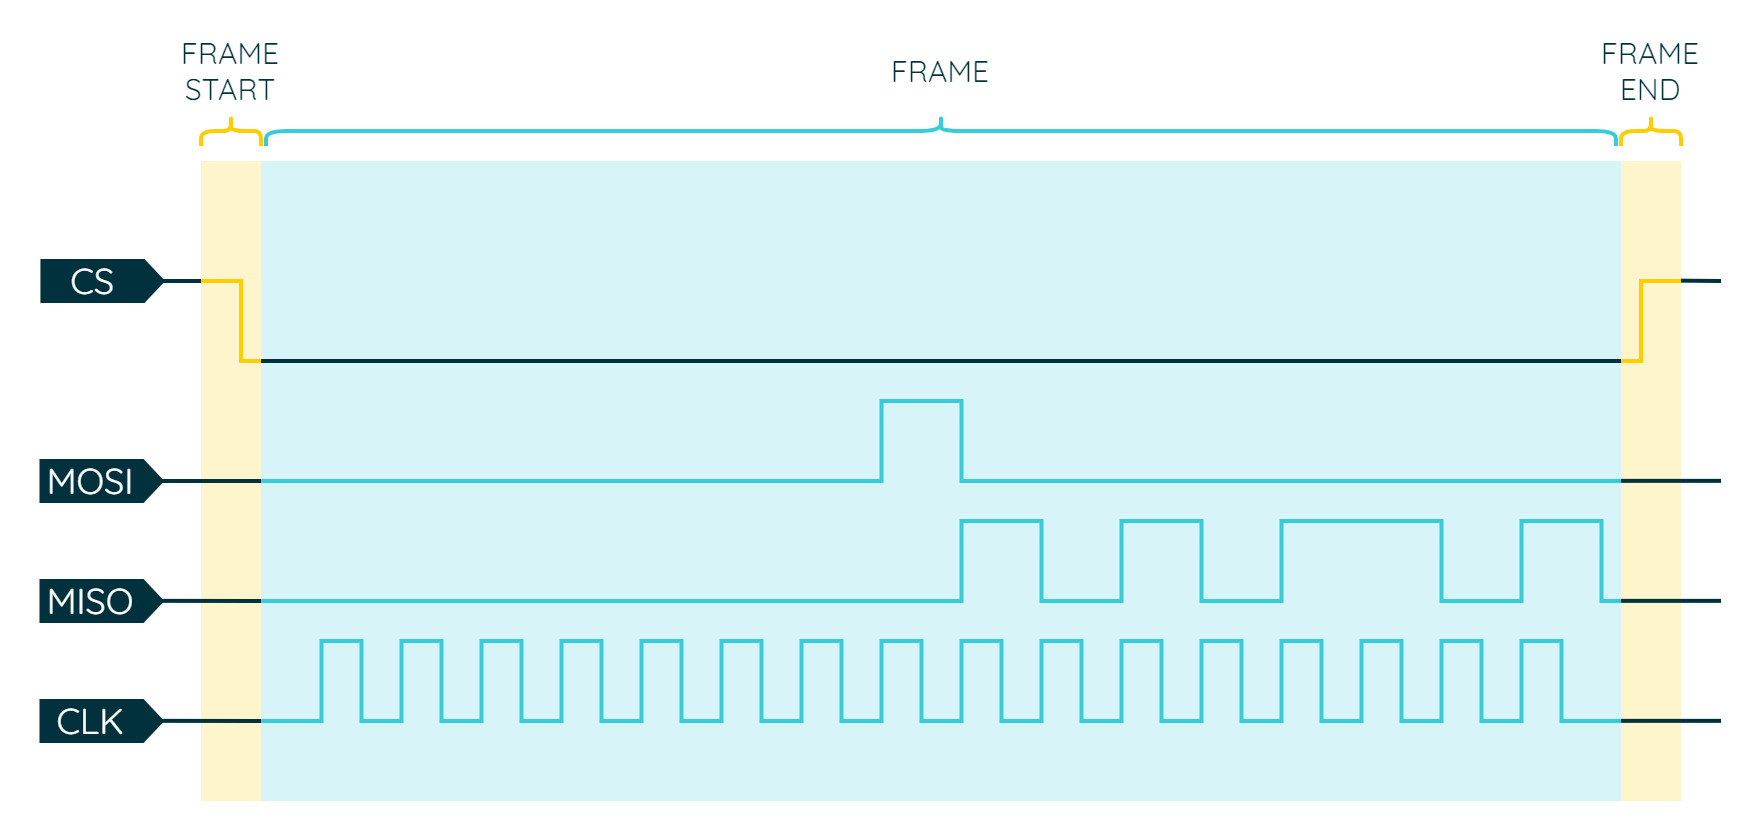

The diagram above was exported from draw.io. Its source (the exported page's mxGraphModel, read from the mxfile embedded in the PNG):
<mxGraphModel dx="580" dy="830" grid="1" gridSize="10" guides="1" tooltips="1" connect="1" arrows="1" fold="1" page="1" pageScale="1" pageWidth="850" pageHeight="1100" math="0" shadow="0">
  <root>
    <mxCell id="0" />
    <mxCell id="1" parent="0" />
    <mxCell id="Zd0Jm7rDMjricnrnlpjD-4" value="" style="rounded=0;whiteSpace=wrap;html=1;strokeColor=none;strokeWidth=2;fontFamily=Arial;fontSize=20;fontColor=#FFFFFF;fillColor=#38CBDA;opacity=20;" vertex="1" parent="1">
      <mxGeometry x="1370" y="480" width="680" height="320" as="geometry" />
    </mxCell>
    <mxCell id="Zd0Jm7rDMjricnrnlpjD-9" value="" style="endArrow=none;html=1;rounded=0;strokeColor=#00313C;strokeWidth=2;fontFamily=Arial;fontSize=20;fontColor=#101820;fillColor=#00313C;" edge="1" parent="1">
      <mxGeometry width="50" height="50" relative="1" as="geometry">
        <mxPoint x="1370" y="580" as="sourcePoint" />
        <mxPoint x="2050" y="580" as="targetPoint" />
      </mxGeometry>
    </mxCell>
    <mxCell id="Zd0Jm7rDMjricnrnlpjD-3" value="" style="rounded=0;whiteSpace=wrap;html=1;strokeColor=none;strokeWidth=2;fontFamily=Arial;fontSize=20;fontColor=#FFFFFF;fillColor=#FFCD00;opacity=20;" vertex="1" parent="1">
      <mxGeometry x="2050" y="480" width="30" height="320" as="geometry" />
    </mxCell>
    <mxCell id="Zd0Jm7rDMjricnrnlpjD-2" value="" style="rounded=0;whiteSpace=wrap;html=1;strokeColor=none;strokeWidth=2;fontFamily=Arial;fontSize=20;fontColor=#FFFFFF;fillColor=#FFCD00;opacity=20;" vertex="1" parent="1">
      <mxGeometry x="1340" y="480" width="30" height="320" as="geometry" />
    </mxCell>
    <mxCell id="OSKHwdDOTnMhnYy8dd2d-2" value="" style="rounded=0;whiteSpace=wrap;html=1;strokeColor=none;strokeWidth=2;fontFamily=Arial;fontSize=20;fontColor=#101820;fillColor=none;" parent="1" vertex="1">
      <mxGeometry x="1240" y="400" width="880" height="420" as="geometry" />
    </mxCell>
    <mxCell id="wReGM_pqRIyb2q7w5gcN-106" value="" style="shape=offPageConnector;whiteSpace=wrap;html=1;strokeColor=#00313C;strokeWidth=2;fontFamily=Arial;fontSize=20;fontColor=#FFFFFF;fillColor=#00313C;rotation=-90;size=0.15625;horizontal=1;" parent="1" vertex="1">
      <mxGeometry x="1280.71" y="510" width="20" height="60" as="geometry" />
    </mxCell>
    <mxCell id="wReGM_pqRIyb2q7w5gcN-107" value="" style="endArrow=none;html=1;rounded=0;strokeColor=#38CBDA;strokeWidth=2;fontFamily=Arial;fontSize=20;fontColor=#101820;fillColor=#38CBDA;" parent="1" edge="1">
      <mxGeometry width="50" height="50" relative="1" as="geometry">
        <mxPoint x="1370" y="640" as="sourcePoint" />
        <mxPoint x="2050" y="640" as="targetPoint" />
        <Array as="points">
          <mxPoint x="1680.24" y="640" />
          <mxPoint x="1680.24" y="600" />
          <mxPoint x="1720.24" y="600" />
          <mxPoint x="1720.24" y="640" />
        </Array>
      </mxGeometry>
    </mxCell>
    <mxCell id="wReGM_pqRIyb2q7w5gcN-108" value="" style="shape=offPageConnector;whiteSpace=wrap;html=1;strokeColor=#00313C;strokeWidth=2;fontFamily=Arial;fontSize=20;fontColor=#FFFFFF;fillColor=#00313C;rotation=-90;size=0.15625;horizontal=1;" parent="1" vertex="1">
      <mxGeometry x="1280.24" y="610" width="20" height="60" as="geometry" />
    </mxCell>
    <mxCell id="wReGM_pqRIyb2q7w5gcN-109" value="" style="endArrow=none;html=1;rounded=0;strokeColor=#38CBDA;strokeWidth=2;fontFamily=Arial;fontSize=20;fontColor=#101820;fillColor=#38CBDA;" parent="1" edge="1">
      <mxGeometry width="50" height="50" relative="1" as="geometry">
        <mxPoint x="1370" y="700" as="sourcePoint" />
        <mxPoint x="2050" y="700" as="targetPoint" />
        <Array as="points">
          <mxPoint x="1720.24" y="700" />
          <mxPoint x="1720.24" y="660" />
          <mxPoint x="1760.24" y="660" />
          <mxPoint x="1760.24" y="700" />
          <mxPoint x="1800.24" y="700" />
          <mxPoint x="1800.24" y="660" />
          <mxPoint x="1840.24" y="660" />
          <mxPoint x="1840.24" y="700" />
          <mxPoint x="1880.24" y="700" />
          <mxPoint x="1880.24" y="660" />
          <mxPoint x="1960.24" y="660" />
          <mxPoint x="1960.24" y="700" />
          <mxPoint x="2000.24" y="700" />
          <mxPoint x="2000.24" y="660" />
          <mxPoint x="2040.24" y="660" />
          <mxPoint x="2040.24" y="700" />
        </Array>
      </mxGeometry>
    </mxCell>
    <mxCell id="wReGM_pqRIyb2q7w5gcN-110" value="" style="shape=offPageConnector;whiteSpace=wrap;html=1;strokeColor=#00313C;strokeWidth=2;fontFamily=Arial;fontSize=20;fontColor=#FFFFFF;fillColor=#00313C;rotation=-90;size=0.15625;horizontal=1;" parent="1" vertex="1">
      <mxGeometry x="1280.24" y="670" width="20" height="60" as="geometry" />
    </mxCell>
    <mxCell id="wReGM_pqRIyb2q7w5gcN-111" value="" style="endArrow=none;html=1;rounded=0;strokeColor=#38CBDA;strokeWidth=2;fontFamily=Arial;fontSize=20;fontColor=#101820;fillColor=#38CBDA;" parent="1" edge="1">
      <mxGeometry width="50" height="50" relative="1" as="geometry">
        <mxPoint x="1370" y="760" as="sourcePoint" />
        <mxPoint x="2050" y="760" as="targetPoint" />
        <Array as="points">
          <mxPoint x="1400.24" y="760" />
          <mxPoint x="1400.24" y="720" />
          <mxPoint x="1420.24" y="720" />
          <mxPoint x="1420.24" y="760" />
          <mxPoint x="1440.24" y="760" />
          <mxPoint x="1440.24" y="720" />
          <mxPoint x="1460.24" y="720" />
          <mxPoint x="1460.24" y="760" />
          <mxPoint x="1480.24" y="760" />
          <mxPoint x="1480.24" y="720" />
          <mxPoint x="1500.24" y="720" />
          <mxPoint x="1500.24" y="760" />
          <mxPoint x="1520.24" y="760" />
          <mxPoint x="1520.24" y="720" />
          <mxPoint x="1540.24" y="720" />
          <mxPoint x="1540.24" y="760" />
          <mxPoint x="1560.24" y="760" />
          <mxPoint x="1560.24" y="720" />
          <mxPoint x="1580.24" y="720" />
          <mxPoint x="1580.24" y="760" />
          <mxPoint x="1600.24" y="760" />
          <mxPoint x="1600.24" y="720" />
          <mxPoint x="1620.24" y="720" />
          <mxPoint x="1620.24" y="760" />
          <mxPoint x="1640.24" y="760" />
          <mxPoint x="1640.24" y="720" />
          <mxPoint x="1660.24" y="720" />
          <mxPoint x="1660.24" y="760" />
          <mxPoint x="1680.24" y="760" />
          <mxPoint x="1680.24" y="720" />
          <mxPoint x="1700.24" y="720" />
          <mxPoint x="1700.24" y="760" />
          <mxPoint x="1720.24" y="760" />
          <mxPoint x="1720.24" y="720" />
          <mxPoint x="1740.24" y="720" />
          <mxPoint x="1740.24" y="760" />
          <mxPoint x="1760.24" y="760" />
          <mxPoint x="1760.24" y="720" />
          <mxPoint x="1780.24" y="720" />
          <mxPoint x="1780.24" y="760" />
          <mxPoint x="1800.24" y="760" />
          <mxPoint x="1800.24" y="720" />
          <mxPoint x="1820.24" y="720" />
          <mxPoint x="1820.24" y="760" />
          <mxPoint x="1840.24" y="760" />
          <mxPoint x="1840.24" y="720" />
          <mxPoint x="1860.24" y="720" />
          <mxPoint x="1860.24" y="760" />
          <mxPoint x="1880.24" y="760" />
          <mxPoint x="1880.24" y="720" />
          <mxPoint x="1900.24" y="720" />
          <mxPoint x="1900.24" y="760" />
          <mxPoint x="1920.24" y="760" />
          <mxPoint x="1920.24" y="720" />
          <mxPoint x="1940.24" y="720" />
          <mxPoint x="1940.24" y="760" />
          <mxPoint x="1960.24" y="760" />
          <mxPoint x="1960.24" y="720" />
          <mxPoint x="1980.24" y="720" />
          <mxPoint x="1980.24" y="760" />
          <mxPoint x="2000.24" y="760" />
          <mxPoint x="2000.24" y="720" />
          <mxPoint x="2020.24" y="720" />
          <mxPoint x="2020.24" y="760" />
        </Array>
      </mxGeometry>
    </mxCell>
    <mxCell id="wReGM_pqRIyb2q7w5gcN-112" value="" style="shape=offPageConnector;whiteSpace=wrap;html=1;strokeColor=#00313C;strokeWidth=2;fontFamily=Arial;fontSize=20;fontColor=#FFFFFF;fillColor=#00313C;rotation=-90;size=0.15625;horizontal=1;" parent="1" vertex="1">
      <mxGeometry x="1280.24" y="730" width="20" height="60" as="geometry" />
    </mxCell>
    <mxCell id="wReGM_pqRIyb2q7w5gcN-127" value="CS" style="whiteSpace=wrap;html=1;strokeColor=none;strokeWidth=2;fontFamily=Quicksand;fontSize=18;fontColor=#FFFFFF;fillColor=none;fontSource=https%3A%2F%2Ffonts.googleapis.com%2Fcss%3Ffamily%3DQuicksand;" parent="1" vertex="1">
      <mxGeometry x="1260.71" y="530" width="50" height="20" as="geometry" />
    </mxCell>
    <mxCell id="wReGM_pqRIyb2q7w5gcN-128" value="MOSI" style="whiteSpace=wrap;html=1;strokeColor=none;strokeWidth=2;fontFamily=Quicksand;fontSize=18;fontColor=#FFFFFF;fillColor=none;fontSource=https%3A%2F%2Ffonts.googleapis.com%2Fcss%3Ffamily%3DQuicksand;" parent="1" vertex="1">
      <mxGeometry x="1260.24" y="630" width="50" height="20" as="geometry" />
    </mxCell>
    <mxCell id="wReGM_pqRIyb2q7w5gcN-129" value="MISO" style="whiteSpace=wrap;html=1;strokeColor=none;strokeWidth=2;fontFamily=Quicksand;fontSize=18;fontColor=#FFFFFF;fillColor=none;fontSource=https%3A%2F%2Ffonts.googleapis.com%2Fcss%3Ffamily%3DQuicksand;" parent="1" vertex="1">
      <mxGeometry x="1260.24" y="690" width="50" height="20" as="geometry" />
    </mxCell>
    <mxCell id="wReGM_pqRIyb2q7w5gcN-130" value="CLK" style="whiteSpace=wrap;html=1;strokeColor=none;strokeWidth=2;fontFamily=Quicksand;fontSize=18;fontColor=#FFFFFF;fillColor=none;fontSource=https%3A%2F%2Ffonts.googleapis.com%2Fcss%3Ffamily%3DQuicksand;" parent="1" vertex="1">
      <mxGeometry x="1260.24" y="750" width="50" height="20" as="geometry" />
    </mxCell>
    <mxCell id="Zd0Jm7rDMjricnrnlpjD-5" value="" style="endArrow=none;html=1;rounded=0;strokeColor=#FFCD00;strokeWidth=2;fontFamily=Arial;fontSize=20;fontColor=#101820;fillColor=#FFCD00;" edge="1" parent="1">
      <mxGeometry width="50" height="50" relative="1" as="geometry">
        <mxPoint x="2050" y="580" as="sourcePoint" />
        <mxPoint x="2080" y="540" as="targetPoint" />
        <Array as="points">
          <mxPoint x="2060" y="580" />
          <mxPoint x="2060" y="540" />
        </Array>
      </mxGeometry>
    </mxCell>
    <mxCell id="Zd0Jm7rDMjricnrnlpjD-7" value="" style="endArrow=none;html=1;rounded=0;strokeColor=#FFCD00;strokeWidth=2;fontFamily=Arial;fontSize=20;fontColor=#101820;fillColor=#FFCD00;" edge="1" parent="1">
      <mxGeometry width="50" height="50" relative="1" as="geometry">
        <mxPoint x="1370" y="580" as="sourcePoint" />
        <mxPoint x="1340" y="540" as="targetPoint" />
        <Array as="points">
          <mxPoint x="1360" y="580" />
          <mxPoint x="1360" y="540" />
        </Array>
      </mxGeometry>
    </mxCell>
    <mxCell id="Zd0Jm7rDMjricnrnlpjD-8" value="" style="endArrow=none;html=1;rounded=0;strokeColor=#00313C;strokeWidth=2;fontFamily=Arial;fontSize=20;fontColor=#101820;fillColor=#00313C;exitX=0.5;exitY=1;exitDx=0;exitDy=0;" edge="1" parent="1" source="wReGM_pqRIyb2q7w5gcN-106">
      <mxGeometry width="50" height="50" relative="1" as="geometry">
        <mxPoint x="1290" y="590" as="sourcePoint" />
        <mxPoint x="1340" y="540" as="targetPoint" />
      </mxGeometry>
    </mxCell>
    <mxCell id="Zd0Jm7rDMjricnrnlpjD-10" value="" style="endArrow=none;html=1;rounded=0;strokeColor=#00313C;strokeWidth=2;fontFamily=Arial;fontSize=20;fontColor=#101820;fillColor=#00313C;exitX=0.5;exitY=1;exitDx=0;exitDy=0;" edge="1" parent="1" source="wReGM_pqRIyb2q7w5gcN-108">
      <mxGeometry width="50" height="50" relative="1" as="geometry">
        <mxPoint x="1240" y="740" as="sourcePoint" />
        <mxPoint x="1370" y="640" as="targetPoint" />
      </mxGeometry>
    </mxCell>
    <mxCell id="Zd0Jm7rDMjricnrnlpjD-11" value="" style="endArrow=none;html=1;rounded=0;strokeColor=#00313C;strokeWidth=2;fontFamily=Arial;fontSize=20;fontColor=#101820;fillColor=#00313C;exitX=0.5;exitY=1;exitDx=0;exitDy=0;" edge="1" parent="1">
      <mxGeometry width="50" height="50" relative="1" as="geometry">
        <mxPoint x="1320" y="699.92" as="sourcePoint" />
        <mxPoint x="1370" y="700" as="targetPoint" />
      </mxGeometry>
    </mxCell>
    <mxCell id="Zd0Jm7rDMjricnrnlpjD-12" value="" style="endArrow=none;html=1;rounded=0;strokeColor=#00313C;strokeWidth=2;fontFamily=Arial;fontSize=20;fontColor=#101820;fillColor=#00313C;exitX=0.5;exitY=1;exitDx=0;exitDy=0;" edge="1" parent="1">
      <mxGeometry width="50" height="50" relative="1" as="geometry">
        <mxPoint x="1320" y="759.92" as="sourcePoint" />
        <mxPoint x="1370" y="760" as="targetPoint" />
      </mxGeometry>
    </mxCell>
    <mxCell id="Zd0Jm7rDMjricnrnlpjD-14" value="" style="endArrow=none;html=1;rounded=0;strokeColor=#00313C;strokeWidth=2;fontFamily=Arial;fontSize=20;fontColor=#101820;fillColor=#00313C;" edge="1" parent="1">
      <mxGeometry width="50" height="50" relative="1" as="geometry">
        <mxPoint x="2050" y="639.93" as="sourcePoint" />
        <mxPoint x="2100" y="639.93" as="targetPoint" />
      </mxGeometry>
    </mxCell>
    <mxCell id="Zd0Jm7rDMjricnrnlpjD-15" value="" style="endArrow=none;html=1;rounded=0;strokeColor=#00313C;strokeWidth=2;fontFamily=Arial;fontSize=20;fontColor=#101820;fillColor=#00313C;" edge="1" parent="1">
      <mxGeometry width="50" height="50" relative="1" as="geometry">
        <mxPoint x="2050" y="699.93" as="sourcePoint" />
        <mxPoint x="2100" y="699.93" as="targetPoint" />
      </mxGeometry>
    </mxCell>
    <mxCell id="Zd0Jm7rDMjricnrnlpjD-16" value="" style="endArrow=none;html=1;rounded=0;strokeColor=#00313C;strokeWidth=2;fontFamily=Arial;fontSize=20;fontColor=#101820;fillColor=#00313C;" edge="1" parent="1">
      <mxGeometry width="50" height="50" relative="1" as="geometry">
        <mxPoint x="2050" y="759.93" as="sourcePoint" />
        <mxPoint x="2100" y="759.93" as="targetPoint" />
      </mxGeometry>
    </mxCell>
    <mxCell id="Zd0Jm7rDMjricnrnlpjD-17" value="" style="endArrow=none;html=1;rounded=0;strokeColor=#00313C;strokeWidth=2;fontFamily=Arial;fontSize=20;fontColor=#101820;fillColor=#00313C;" edge="1" parent="1">
      <mxGeometry width="50" height="50" relative="1" as="geometry">
        <mxPoint x="2080" y="539.8299999999999" as="sourcePoint" />
        <mxPoint x="2100" y="540" as="targetPoint" />
      </mxGeometry>
    </mxCell>
    <mxCell id="Zd0Jm7rDMjricnrnlpjD-18" value="" style="shape=curlyBracket;whiteSpace=wrap;html=1;rounded=1;flipH=1;labelPosition=right;verticalLabelPosition=middle;align=left;verticalAlign=middle;strokeColor=#FFCD00;strokeWidth=2;fontFamily=Arial;fontSize=20;fontColor=#FFFFFF;fillColor=#FFCD00;rotation=-90;" vertex="1" parent="1">
      <mxGeometry x="1347.5" y="450" width="15" height="30" as="geometry" />
    </mxCell>
    <mxCell id="Zd0Jm7rDMjricnrnlpjD-19" value="" style="shape=curlyBracket;whiteSpace=wrap;html=1;rounded=1;flipH=1;labelPosition=right;verticalLabelPosition=middle;align=left;verticalAlign=middle;strokeColor=#38CBDA;strokeWidth=2;fontFamily=Arial;fontSize=20;fontColor=#FFFFFF;fillColor=#38CBDA;rotation=-90;" vertex="1" parent="1">
      <mxGeometry x="1702.5" y="127.5" width="15" height="675" as="geometry" />
    </mxCell>
    <mxCell id="Zd0Jm7rDMjricnrnlpjD-20" value="" style="shape=curlyBracket;whiteSpace=wrap;html=1;rounded=1;flipH=1;labelPosition=right;verticalLabelPosition=middle;align=left;verticalAlign=middle;strokeColor=#FFCD00;strokeWidth=2;fontFamily=Arial;fontSize=20;fontColor=#FFFFFF;fillColor=#FFCD00;rotation=-90;" vertex="1" parent="1">
      <mxGeometry x="2057.5" y="450" width="15" height="30" as="geometry" />
    </mxCell>
    <mxCell id="Zd0Jm7rDMjricnrnlpjD-22" value="FRAME&lt;br style=&quot;font-size: 15px;&quot;&gt;START" style="rounded=0;whiteSpace=wrap;html=1;strokeColor=none;strokeWidth=2;fontFamily=Quicksand;fontSize=15;fontColor=#00313C;fillColor=none;fontSource=https%3A%2F%2Ffonts.googleapis.com%2Fcss%3Ffamily%3DQuicksand;" vertex="1" parent="1">
      <mxGeometry x="1320" y="420" width="70" height="30" as="geometry" />
    </mxCell>
    <mxCell id="Zd0Jm7rDMjricnrnlpjD-23" value="FRAME&lt;br style=&quot;font-size: 15px;&quot;&gt;END" style="rounded=0;whiteSpace=wrap;html=1;strokeColor=none;strokeWidth=2;fontFamily=Quicksand;fontSize=15;fontColor=#00313C;fillColor=none;fontSource=https%3A%2F%2Ffonts.googleapis.com%2Fcss%3Ffamily%3DQuicksand;" vertex="1" parent="1">
      <mxGeometry x="2030" y="420" width="70" height="30" as="geometry" />
    </mxCell>
    <mxCell id="Zd0Jm7rDMjricnrnlpjD-24" value="FRAME" style="rounded=0;whiteSpace=wrap;html=1;strokeColor=none;strokeWidth=2;fontFamily=Quicksand;fontSize=15;fontColor=#00313C;fillColor=none;fontSource=https%3A%2F%2Ffonts.googleapis.com%2Fcss%3Ffamily%3DQuicksand;" vertex="1" parent="1">
      <mxGeometry x="1675" y="420" width="70" height="30" as="geometry" />
    </mxCell>
  </root>
</mxGraphModel>